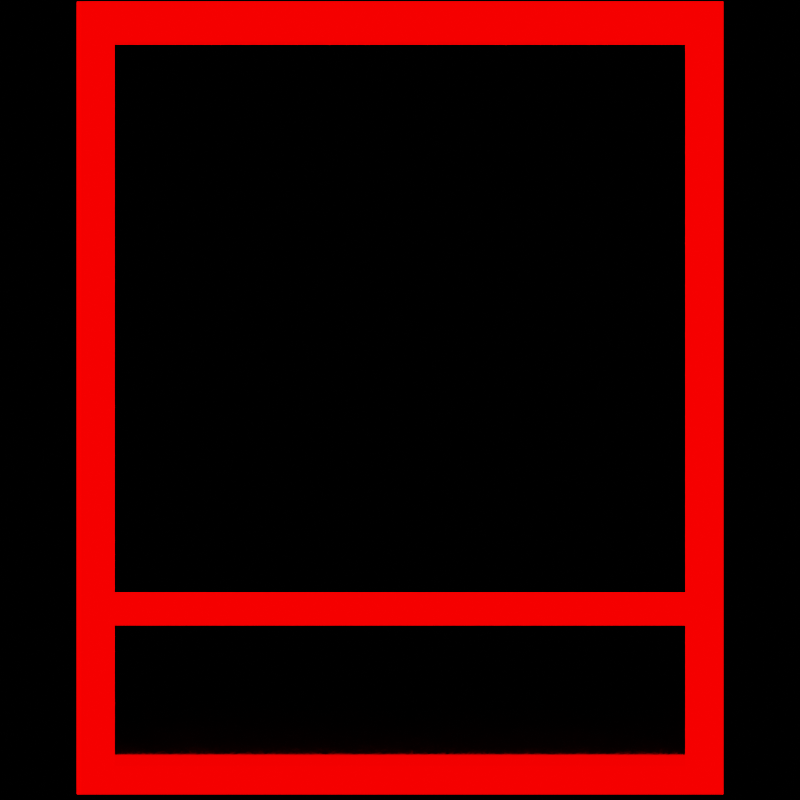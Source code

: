 # Source: cube.blend  (saved by Blender 3.4.6; exported with 4.5.12 LTS)
import bpy
from mathutils import Matrix  # noqa: F401  (used for matrix-valued properties, if any)

bpy.ops.wm.read_factory_settings(use_empty=True)
scene = bpy.context.scene
scene.name = 'Scene'

# ---- collections
col_collection = bpy.data.collections.new('Collection'); scene.collection.children.link(col_collection)

# ---- materials (node trees are filled in below, after node groups)
mat_material = bpy.data.materials.new('Material')
mat_material.alpha_threshold = 0.0
mat_material.use_transparent_shadow = False
mat_material.roughness = 0.5
mat_material.line_color = (0.0, 0.0, 0.0, 1.0)
mat_material_006 = bpy.data.materials.new('Material.006')
mat_material_006.use_transparent_shadow = False

# ---- material node trees
mat_material.use_nodes = True; mat_material.node_tree.nodes.clear()
_N = mat_material.node_tree.nodes; _L = mat_material.node_tree.links
n0 = _N.new('ShaderNodeOutputMaterial'); n0.name = 'Material Output'; n0.location = (300, 300)
n1 = _N.new('ShaderNodeEmission'); n1.name = 'Emission'; n1.location = (10, 300)
n1.inputs[0].default_value = (1.0, 0.0, 0.0, 1.0)
n1.inputs[1].default_value = 5.0
_L.new(n1.outputs[0], n0.inputs[0])
n0.is_active_output = True
mat_material_006.use_nodes = True; mat_material_006.node_tree.nodes.clear()
_N = mat_material_006.node_tree.nodes; _L = mat_material_006.node_tree.links
n0 = _N.new('ShaderNodeBsdfPrincipled'); n0.name = 'Principled BSDF'; n0.location = (10, 300)
n0.distribution = 'GGX'
n0.subsurface_method = 'RANDOM_WALK_SKIN'
n0.inputs[1].default_value = 1.0
n0.inputs[2].default_value = 0.04762
n0.inputs[3].default_value = 1.45
n0.inputs[13].default_value = 1.0
n0.inputs[16].default_value = 0.3651
n0.inputs[27].default_value = (0.0, 0.0, 0.0, 1.0)
n0.inputs[28].default_value = 1.0
n1 = _N.new('ShaderNodeOutputMaterial'); n1.name = 'Material Output'; n1.location = (300, 300)
_L.new(n0.outputs[0], n1.inputs[0])
n1.is_active_output = True

# ---- world
world_world = bpy.data.worlds.new('World'); scene.world = world_world
world_world.use_nodes = True; world_world.node_tree.nodes.clear()
_N = world_world.node_tree.nodes; _L = world_world.node_tree.links
n0 = _N.new('ShaderNodeOutputWorld'); n0.name = 'World Output'; n0.location = (300, 300)
n1 = _N.new('ShaderNodeBackground'); n1.name = 'Background'; n1.location = (10, 300)
n1.inputs[0].default_value = (0.0, 0.0, 0.0, 0.0)
n1.inputs[1].default_value = 0.0
_L.new(n1.outputs[0], n0.inputs[0])
n0.is_active_output = True
world_world.color = (0.05088, 0.05088, 0.05088)
world_world.use_sun_shadow = False
world_world.sun_shadow_jitter_overblur = 0.0

# ---- cameras
cam_camera = bpy.data.cameras.new('Camera')
cam_camera.type = 'ORTHO'
cam_camera.clip_end = 100.0
cam_camera.lens = 355.0
cam_camera.ortho_scale = 2.414
cam_camera.shift_y = 0.01
cam_camera.show_passepartout = False

# ---- meshes
me_cube = bpy.data.meshes.new('Cube')
me_cube.from_pydata([(1.0, 1.0, 1.0), (1.0, 1.0, -1.0), (1.0, -1.0, 1.0), (1.0, -1.0, -1.0), (-1.0, 1.0, 1.0), (-1.0, 1.0, -1.0), (-1.0, -1.0, 1.0), (-1.0, -1.0, -1.0)], [], [(0, 4, 6, 2), (3, 2, 6, 7), (7, 6, 4, 5), (5, 1, 3, 7), (1, 0, 2, 3), (5, 4, 0, 1)])
_uv = me_cube.uv_layers.new(name='UVMap')
_uv.uv.foreach_set('vector', [0.625, 0.5, 0.875, 0.5, 0.875, 0.75, 0.625, 0.75, 0.375, 0.75, 0.625, 0.75, 0.625, 1.0, 0.375, 1.0, 0.375, 0.0, 0.625, 0.0, 0.625, 0.25, 0.375, 0.25, 0.125, 0.5, 0.375, 0.5, 0.375, 0.75, 0.125, 0.75, 0.375, 0.5, 0.625, 0.5, 0.625, 0.75, 0.375, 0.75, 0.375, 0.25, 0.625, 0.25, 0.625, 0.5, 0.375, 0.5])
me_cube.materials.append(mat_material)
me_cube.use_mirror_vertex_groups = False
me_cube.update()
me_cube_001 = bpy.data.meshes.new('Cube.001')
me_cube_001.from_pydata([(1.0, 1.0, 1.0), (1.0, 1.0, -1.0), (1.0, -1.0, 1.0), (1.0, -1.0, -1.0), (-1.0, 1.0, 1.0), (-1.0, 1.0, -1.0), (-1.0, -1.0, 1.0), (-1.0, -1.0, -1.0)], [], [(0, 4, 6, 2), (3, 2, 6, 7), (7, 6, 4, 5), (5, 1, 3, 7), (1, 0, 2, 3), (5, 4, 0, 1)])
_uv = me_cube_001.uv_layers.new(name='UVMap')
_uv.uv.foreach_set('vector', [0.625, 0.5, 0.875, 0.5, 0.875, 0.75, 0.625, 0.75, 0.375, 0.75, 0.625, 0.75, 0.625, 1.0, 0.375, 1.0, 0.375, 0.0, 0.625, 0.0, 0.625, 0.25, 0.375, 0.25, 0.125, 0.5, 0.375, 0.5, 0.375, 0.75, 0.125, 0.75, 0.375, 0.5, 0.625, 0.5, 0.625, 0.75, 0.375, 0.75, 0.375, 0.25, 0.625, 0.25, 0.625, 0.5, 0.375, 0.5])
me_cube_001.materials.append(mat_material_006)
me_cube_001.materials.append(None)
me_cube_001.use_mirror_vertex_groups = False
me_cube_001.update()

# ---- curves / text
cu_beziercircle = bpy.data.curves.new('BezierCircle', 'CURVE')
cu_beziercircle.dimensions = '3D'
_sp = cu_beziercircle.splines.new('BEZIER'); _sp.bezier_points.add(3)
_sp.bezier_points.foreach_set('co', [-1.0, 0.0, 0.0, 0.0, 1.0, 0.0, 1.0, 0.0, 0.0, 0.0, -1.0, 0.0])
_sp.bezier_points.foreach_set('handle_left', [-1.0, -0.5521, 0.0, -0.5521, 1.0, 0.0, 1.0, 0.5521, 0.0, 0.5521, -1.0, 0.0])
_sp.bezier_points.foreach_set('handle_right', [-1.0, 0.5521, 0.0, 0.5521, 1.0, 0.0, 1.0, -0.5521, 0.0, -0.5521, -1.0, 0.0])
for _p, _l, _r in zip(_sp.bezier_points, ['AUTO', 'AUTO', 'AUTO', 'AUTO'], ['AUTO', 'AUTO', 'AUTO', 'AUTO']): _p.handle_left_type = _l; _p.handle_right_type = _r
_sp.order_u = 0
_sp.order_v = 0
_sp.use_cyclic_u = True
cu_beziercircle.use_path = True
cu_beziercircle.use_path_follow = True
cu_beziercircle.fill_mode = 'FULL'

# ---- objects
ob_cube_wireframe = bpy.data.objects.new('Cube_Wireframe', me_cube)
ob_camera = bpy.data.objects.new('Camera', cam_camera)
ob_cube = bpy.data.objects.new('Cube', me_cube_001)
ob_beziercircle = bpy.data.objects.new('BezierCircle', cu_beziercircle)
ob_empty = bpy.data.objects.new('Empty', None)

# ---- transforms, parenting, visibility, modifiers, constraints
ob_cube_wireframe.location = (0.0, 0.0, 1.0)
ob_cube_wireframe.scale = (0.9578, 0.9578, 0.9578)
ob_cube_wireframe.lock_rotations_4d = False
ob_cube_wireframe.empty_display_type = 'ARROWS'
ob_cube_wireframe.lineart.crease_threshold = 0.0
_m = ob_cube_wireframe.modifiers.new('Wireframe', 'WIREFRAME')
_m.thickness = 0.152
_m.offset = -0.5782
ob_camera.parent = ob_beziercircle
ob_camera.matrix_parent_inverse = Matrix(((-7.116e-08, 0.1492, 8.5e-15, 1.0), (8.5e-15, 4.053e-21, 0.1492, 2.716e-20), (0.1492, 7.116e-08, 4.053e-21, 4.768e-07), (-0.0, 0.0, -0.0, 1.0)))
ob_camera.location = (-2.177e-07, -5.294, 20.0)
ob_camera.rotation_euler = (0.8379, -0.0, 0.0)
ob_camera.lock_rotations_4d = False
ob_camera.empty_display_type = 'ARROWS'
ob_camera.color = (0.0, 0.0, 0.0, 0.0)
ob_camera.display_type = 'WIRE'
ob_camera.lineart.crease_threshold = 0.0
_c = ob_camera.constraints.new('TRACK_TO'); _c.name = 'Track To'
_c.target = ob_empty
ob_cube.location = (0.0, 0.0, 1.0)
ob_cube.scale = (0.9146, 0.9146, 0.9146)
ob_cube.lock_rotations_4d = False
ob_cube.empty_display_type = 'ARROWS'
ob_cube.lineart.crease_threshold = 0.0
ob_beziercircle.location = (0.0, 0.0, 0.0)
ob_beziercircle.scale = (12.99, 12.99, 12.99)
ob_empty.location = (0.0, 0.0, 0.8803)

# ---- collection membership
col_collection.objects.link(ob_cube_wireframe)
col_collection.objects.link(ob_camera)
col_collection.objects.link(ob_cube)
col_collection.objects.link(ob_beziercircle)
col_collection.objects.link(ob_empty)

# ---- scene / render settings (as saved in the file)
scene.camera = ob_camera
scene.frame_start = 0; scene.frame_end = 50; scene.frame_set(0)
scene.render.engine = 'BLENDER_EEVEE_NEXT'
scene.render.resolution_x = 32
scene.render.resolution_y = 32
scene.render.pixel_aspect_y = 1.2
scene.render.film_transparent = True
scene.render.bake_margin = 0
scene.cycles.sampling_pattern = 'TABULATED_SOBOL'
scene.cycles.use_light_tree = False
scene.cycles.pixel_filter_type = 'BOX'
scene.eevee.taa_samples = 5
scene.eevee.taa_render_samples = 16
scene.eevee.use_raytracing = True
scene.view_settings.view_transform = 'Filmic'
bpy.context.view_layer.update()
